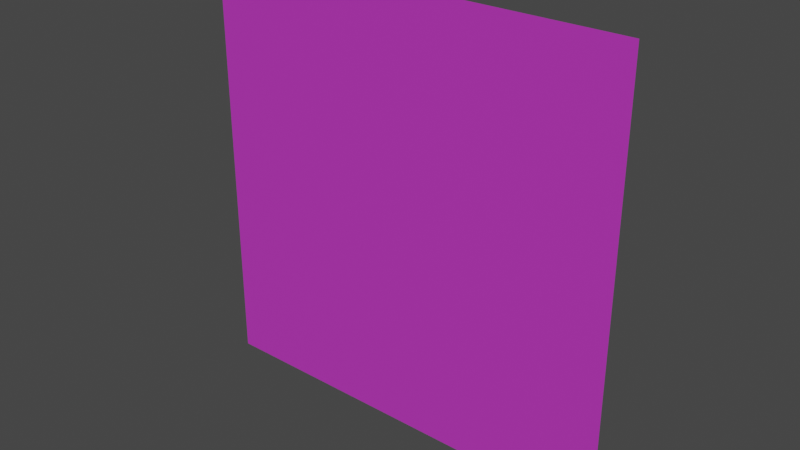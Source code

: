 # Source: window.blend  (saved by Blender 3.5.10; exported with 4.5.12 LTS)
import bpy
from mathutils import Matrix  # noqa: F401  (used for matrix-valued properties, if any)

bpy.ops.wm.read_factory_settings(use_empty=True)
scene = bpy.context.scene
scene.name = 'Scene'

# ---- images (referenced by path relative to the original .blend; pixels are not part of the script)
import os
ASSET_DIR = os.environ.get("B2B_ASSET_DIR", "")  # directory of the original .blend (textures are referenced by path, not embedded)
HERE = os.path.dirname(os.path.abspath(__file__))  # packed textures are extracted next to this script under _unpacked/

def load_image(name, relpath, width, height, colorspace="sRGB"):
    """Load a texture the original file referenced (path relative to the .blend, or extracted next to this script)."""
    p = next((c for c in (os.path.join(HERE, relpath), os.path.join(ASSET_DIR, relpath)) if relpath and os.path.exists(c)), "")
    if p:
        img = bpy.data.images.load(p, check_existing=True)
        img.name = name
    else:  # same state as the original file: an image datablock whose file is absent (Cycles renders it pink)
        img = bpy.data.images.new(name, width, height)
        img.source = "FILE"
        img.filepath = "//" + (relpath or name)
    img.colorspace_settings.name = colorspace
    return img
img_window_blend_png = load_image('window_blend.png', 'window_blend.png', 1024, 1024, 'sRGB')

# ---- materials (node trees are filled in below, after node groups)
mat_material_005 = bpy.data.materials.new('Material.005')
mat_material_005.use_transparent_shadow = False
mat_material_005.diffuse_color = (0.8, 0.8, 0.8, 0.5)

# ---- material node trees
mat_material_005.use_nodes = True; mat_material_005.node_tree.nodes.clear()
_N = mat_material_005.node_tree.nodes; _L = mat_material_005.node_tree.links
n0 = _N.new('ShaderNodeBsdfPrincipled'); n0.name = 'Principled BSDF'; n0.location = (10, 300)
n0.distribution = 'GGX'
n0.subsurface_method = 'RANDOM_WALK_SKIN'
n0.inputs[3].default_value = 1.45
n0.inputs[4].default_value = 0.5
n0.inputs[27].default_value = (0.0, 0.0, 0.0, 1.0)
n0.inputs[28].default_value = 1.0
n1 = _N.new('ShaderNodeOutputMaterial'); n1.name = 'Material Output'; n1.location = (300, 300)
n2 = _N.new('ShaderNodeTexImage'); n2.name = 'Image Texture'; n2.location = (-280, 266)
n2.image = img_window_blend_png
_L.new(n0.outputs[0], n1.inputs[0])
_L.new(n2.outputs[0], n0.inputs[0])
n1.is_active_output = True

# ---- world
world_world = bpy.data.worlds.new('World'); scene.world = world_world
world_world.use_nodes = True; world_world.node_tree.nodes.clear()
_N = world_world.node_tree.nodes; _L = world_world.node_tree.links
n0 = _N.new('ShaderNodeOutputWorld'); n0.name = 'World Output'; n0.location = (300, 300)
n1 = _N.new('ShaderNodeBackground'); n1.name = 'Background'; n1.location = (10, 300)
n1.inputs[0].default_value = (0.05088, 0.05088, 0.05088, 1.0)
_L.new(n1.outputs[0], n0.inputs[0])
n0.is_active_output = True
world_world.color = (0.05088, 0.05088, 0.05088)
world_world.use_sun_shadow = False
world_world.sun_shadow_jitter_overblur = 0.0

# ---- meshes
me_plane = bpy.data.meshes.new('Plane')
me_plane.from_pydata([(-1.0, -1.0, 0.0), (1.0, -1.0, 0.0), (-1.0, 1.0, 0.0), (1.0, 1.0, 0.0)], [], [(0, 1, 3, 2)])
_uv = me_plane.uv_layers.new(name='UVMap')
_uv.uv.foreach_set('vector', [0.0, 0.0, 1.0, 0.0, 1.0, 1.0, 0.0, 1.0])
me_plane.materials.append(mat_material_005)
me_plane.update()

# ---- objects
ob_plane = bpy.data.objects.new('Plane', me_plane)

# ---- transforms, parenting, visibility, modifiers, constraints
ob_plane.location = (0.0, 0.0, 0.0)
ob_plane.rotation_euler = (1.571, 0.0, 0.0)

# ---- collection membership
scene.collection.objects.link(ob_plane)

# ---- scene / render settings (as saved in the file)
scene.frame_start = 1; scene.frame_end = 250; scene.frame_set(1)
scene.render.engine = 'BLENDER_EEVEE_NEXT'
scene.cycles.sampling_pattern = 'TABULATED_SOBOL'
scene.view_settings.view_transform = 'Filmic'
bpy.context.view_layer.update()

# ---- added for rendering (the .blend has no active camera and no usable light): camera, sun
cam_auto = bpy.data.cameras.new('AutoCamera')
cam_auto.lens = 50.0
cam_auto.sensor_width = 36.0
cam_auto.clip_end = 1000.0
ob_auto_camera = bpy.data.objects.new('AutoCamera', cam_auto)
scene.collection.objects.link(ob_auto_camera)
ob_auto_camera.location = (2.61693, -3.14032, 2.09354)
ob_auto_camera.rotation_euler = (1.09748, -7.21219e-08, 0.694738)
scene.camera = ob_auto_camera
light_auto_sun = bpy.data.lights.new('AutoSun', 'SUN')
light_auto_sun.energy = 3.0
light_auto_sun.angle = 0.0523599
ob_auto_sun = bpy.data.objects.new('AutoSun', light_auto_sun)
scene.collection.objects.link(ob_auto_sun)
ob_auto_sun.rotation_euler = (0.872665, 0.174533, 0.523599)
bpy.context.view_layer.update()
